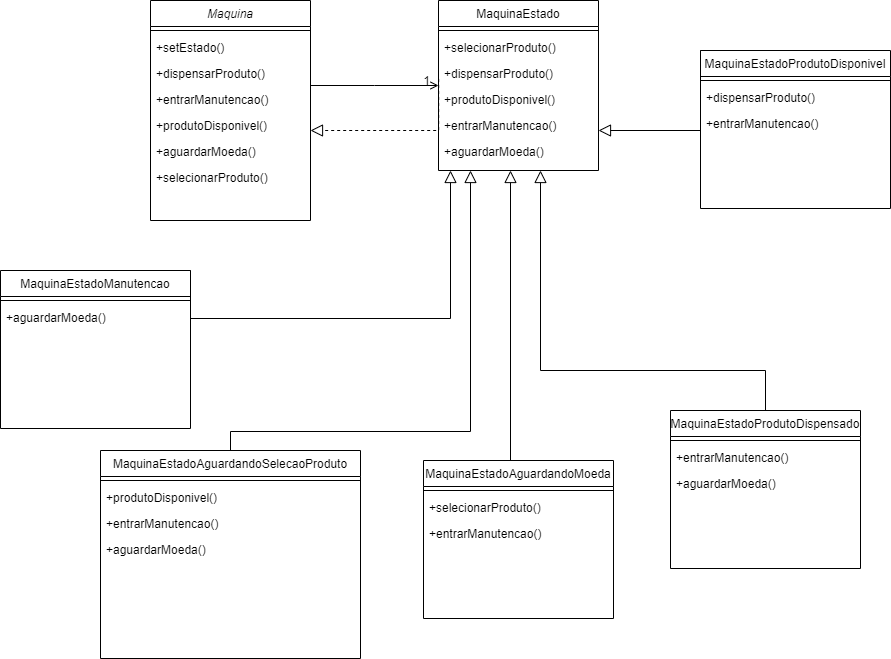

The diagram above was exported from draw.io. Its source (the exported page's mxGraphModel, read from the mxfile embedded in the PNG):
<mxGraphModel dx="1009" dy="539" grid="1" gridSize="10" guides="1" tooltips="1" connect="1" arrows="1" fold="1" page="1" pageScale="1" pageWidth="827" pageHeight="1169" math="0" shadow="0">
  <root>
    <mxCell id="WIyWlLk6GJQsqaUBKTNV-0" />
    <mxCell id="WIyWlLk6GJQsqaUBKTNV-1" parent="WIyWlLk6GJQsqaUBKTNV-0" />
    <mxCell id="zkfFHV4jXpPFQw0GAbJ--0" value="Maquina" style="swimlane;fontStyle=2;align=center;verticalAlign=top;childLayout=stackLayout;horizontal=1;startSize=26;horizontalStack=0;resizeParent=1;resizeLast=0;collapsible=1;marginBottom=0;rounded=0;shadow=0;strokeWidth=1;" parent="WIyWlLk6GJQsqaUBKTNV-1" vertex="1">
      <mxGeometry x="220" y="120" width="160" height="220" as="geometry">
        <mxRectangle x="230" y="140" width="160" height="26" as="alternateBounds" />
      </mxGeometry>
    </mxCell>
    <mxCell id="zkfFHV4jXpPFQw0GAbJ--4" value="" style="line;html=1;strokeWidth=1;align=left;verticalAlign=middle;spacingTop=-1;spacingLeft=3;spacingRight=3;rotatable=0;labelPosition=right;points=[];portConstraint=eastwest;" parent="zkfFHV4jXpPFQw0GAbJ--0" vertex="1">
      <mxGeometry y="26" width="160" height="8" as="geometry" />
    </mxCell>
    <mxCell id="JBDJrSrQPK0uD9nQTCHJ-37" value="+setEstado()" style="text;align=left;verticalAlign=top;spacingLeft=4;spacingRight=4;overflow=hidden;rotatable=0;points=[[0,0.5],[1,0.5]];portConstraint=eastwest;" parent="zkfFHV4jXpPFQw0GAbJ--0" vertex="1">
      <mxGeometry y="34" width="160" height="26" as="geometry" />
    </mxCell>
    <mxCell id="JBDJrSrQPK0uD9nQTCHJ-33" value="+dispensarProduto()" style="text;align=left;verticalAlign=top;spacingLeft=4;spacingRight=4;overflow=hidden;rotatable=0;points=[[0,0.5],[1,0.5]];portConstraint=eastwest;" parent="zkfFHV4jXpPFQw0GAbJ--0" vertex="1">
      <mxGeometry y="60" width="160" height="26" as="geometry" />
    </mxCell>
    <mxCell id="JBDJrSrQPK0uD9nQTCHJ-34" value="+entrarManutencao()" style="text;align=left;verticalAlign=top;spacingLeft=4;spacingRight=4;overflow=hidden;rotatable=0;points=[[0,0.5],[1,0.5]];portConstraint=eastwest;" parent="zkfFHV4jXpPFQw0GAbJ--0" vertex="1">
      <mxGeometry y="86" width="160" height="26" as="geometry" />
    </mxCell>
    <mxCell id="JBDJrSrQPK0uD9nQTCHJ-35" value="+produtoDisponivel()" style="text;align=left;verticalAlign=top;spacingLeft=4;spacingRight=4;overflow=hidden;rotatable=0;points=[[0,0.5],[1,0.5]];portConstraint=eastwest;" parent="zkfFHV4jXpPFQw0GAbJ--0" vertex="1">
      <mxGeometry y="112" width="160" height="26" as="geometry" />
    </mxCell>
    <mxCell id="JBDJrSrQPK0uD9nQTCHJ-36" value="+aguardarMoeda()" style="text;align=left;verticalAlign=top;spacingLeft=4;spacingRight=4;overflow=hidden;rotatable=0;points=[[0,0.5],[1,0.5]];portConstraint=eastwest;" parent="zkfFHV4jXpPFQw0GAbJ--0" vertex="1">
      <mxGeometry y="138" width="160" height="26" as="geometry" />
    </mxCell>
    <mxCell id="zkfFHV4jXpPFQw0GAbJ--5" value="+selecionarProduto()" style="text;align=left;verticalAlign=top;spacingLeft=4;spacingRight=4;overflow=hidden;rotatable=0;points=[[0,0.5],[1,0.5]];portConstraint=eastwest;" parent="zkfFHV4jXpPFQw0GAbJ--0" vertex="1">
      <mxGeometry y="164" width="160" height="26" as="geometry" />
    </mxCell>
    <mxCell id="zkfFHV4jXpPFQw0GAbJ--6" value="MaquinaEstadoAguardandoMoeda" style="swimlane;fontStyle=0;align=center;verticalAlign=top;childLayout=stackLayout;horizontal=1;startSize=26;horizontalStack=0;resizeParent=1;resizeLast=0;collapsible=1;marginBottom=0;rounded=0;shadow=0;strokeWidth=1;" parent="WIyWlLk6GJQsqaUBKTNV-1" vertex="1">
      <mxGeometry x="493" y="580" width="190" height="158" as="geometry">
        <mxRectangle x="480" y="440" width="160" height="26" as="alternateBounds" />
      </mxGeometry>
    </mxCell>
    <mxCell id="zkfFHV4jXpPFQw0GAbJ--9" value="" style="line;html=1;strokeWidth=1;align=left;verticalAlign=middle;spacingTop=-1;spacingLeft=3;spacingRight=3;rotatable=0;labelPosition=right;points=[];portConstraint=eastwest;" parent="zkfFHV4jXpPFQw0GAbJ--6" vertex="1">
      <mxGeometry y="26" width="190" height="8" as="geometry" />
    </mxCell>
    <mxCell id="JBDJrSrQPK0uD9nQTCHJ-50" value="+selecionarProduto()" style="text;align=left;verticalAlign=top;spacingLeft=4;spacingRight=4;overflow=hidden;rotatable=0;points=[[0,0.5],[1,0.5]];portConstraint=eastwest;" parent="zkfFHV4jXpPFQw0GAbJ--6" vertex="1">
      <mxGeometry y="34" width="190" height="26" as="geometry" />
    </mxCell>
    <mxCell id="JBDJrSrQPK0uD9nQTCHJ-51" value="+entrarManutencao()" style="text;align=left;verticalAlign=top;spacingLeft=4;spacingRight=4;overflow=hidden;rotatable=0;points=[[0,0.5],[1,0.5]];portConstraint=eastwest;" parent="zkfFHV4jXpPFQw0GAbJ--6" vertex="1">
      <mxGeometry y="60" width="190" height="26" as="geometry" />
    </mxCell>
    <mxCell id="zkfFHV4jXpPFQw0GAbJ--16" value="" style="endArrow=block;endSize=10;endFill=0;shadow=0;strokeWidth=1;rounded=0;curved=0;edgeStyle=elbowEdgeStyle;elbow=vertical;dashed=1;exitX=0.001;exitY=1.019;exitDx=0;exitDy=0;exitPerimeter=0;" parent="WIyWlLk6GJQsqaUBKTNV-1" target="zkfFHV4jXpPFQw0GAbJ--0" edge="1">
      <mxGeometry width="160" relative="1" as="geometry">
        <mxPoint x="508.1600000000001" y="198.49400000000003" as="sourcePoint" />
        <mxPoint x="310" y="271" as="targetPoint" />
        <Array as="points">
          <mxPoint x="390" y="250" />
        </Array>
      </mxGeometry>
    </mxCell>
    <mxCell id="zkfFHV4jXpPFQw0GAbJ--17" value="MaquinaEstado" style="swimlane;fontStyle=0;align=center;verticalAlign=top;childLayout=stackLayout;horizontal=1;startSize=26;horizontalStack=0;resizeParent=1;resizeLast=0;collapsible=1;marginBottom=0;rounded=0;shadow=0;strokeWidth=1;" parent="WIyWlLk6GJQsqaUBKTNV-1" vertex="1">
      <mxGeometry x="508" y="120" width="160" height="170" as="geometry">
        <mxRectangle x="550" y="140" width="160" height="26" as="alternateBounds" />
      </mxGeometry>
    </mxCell>
    <mxCell id="zkfFHV4jXpPFQw0GAbJ--23" value="" style="line;html=1;strokeWidth=1;align=left;verticalAlign=middle;spacingTop=-1;spacingLeft=3;spacingRight=3;rotatable=0;labelPosition=right;points=[];portConstraint=eastwest;" parent="zkfFHV4jXpPFQw0GAbJ--17" vertex="1">
      <mxGeometry y="26" width="160" height="8" as="geometry" />
    </mxCell>
    <mxCell id="JBDJrSrQPK0uD9nQTCHJ-38" value="+selecionarProduto()" style="text;align=left;verticalAlign=top;spacingLeft=4;spacingRight=4;overflow=hidden;rotatable=0;points=[[0,0.5],[1,0.5]];portConstraint=eastwest;" parent="zkfFHV4jXpPFQw0GAbJ--17" vertex="1">
      <mxGeometry y="34" width="160" height="26" as="geometry" />
    </mxCell>
    <mxCell id="JBDJrSrQPK0uD9nQTCHJ-39" value="+dispensarProduto()" style="text;align=left;verticalAlign=top;spacingLeft=4;spacingRight=4;overflow=hidden;rotatable=0;points=[[0,0.5],[1,0.5]];portConstraint=eastwest;" parent="zkfFHV4jXpPFQw0GAbJ--17" vertex="1">
      <mxGeometry y="60" width="160" height="26" as="geometry" />
    </mxCell>
    <mxCell id="JBDJrSrQPK0uD9nQTCHJ-40" value="+produtoDisponivel()" style="text;align=left;verticalAlign=top;spacingLeft=4;spacingRight=4;overflow=hidden;rotatable=0;points=[[0,0.5],[1,0.5]];portConstraint=eastwest;" parent="zkfFHV4jXpPFQw0GAbJ--17" vertex="1">
      <mxGeometry y="86" width="160" height="26" as="geometry" />
    </mxCell>
    <mxCell id="JBDJrSrQPK0uD9nQTCHJ-41" value="+entrarManutencao()" style="text;align=left;verticalAlign=top;spacingLeft=4;spacingRight=4;overflow=hidden;rotatable=0;points=[[0,0.5],[1,0.5]];portConstraint=eastwest;" parent="zkfFHV4jXpPFQw0GAbJ--17" vertex="1">
      <mxGeometry y="112" width="160" height="26" as="geometry" />
    </mxCell>
    <mxCell id="JBDJrSrQPK0uD9nQTCHJ-42" value="+aguardarMoeda()" style="text;align=left;verticalAlign=top;spacingLeft=4;spacingRight=4;overflow=hidden;rotatable=0;points=[[0,0.5],[1,0.5]];portConstraint=eastwest;" parent="zkfFHV4jXpPFQw0GAbJ--17" vertex="1">
      <mxGeometry y="138" width="160" height="26" as="geometry" />
    </mxCell>
    <mxCell id="zkfFHV4jXpPFQw0GAbJ--26" value="" style="endArrow=open;shadow=0;strokeWidth=1;rounded=0;curved=0;endFill=1;edgeStyle=elbowEdgeStyle;elbow=vertical;" parent="WIyWlLk6GJQsqaUBKTNV-1" source="zkfFHV4jXpPFQw0GAbJ--0" target="zkfFHV4jXpPFQw0GAbJ--17" edge="1">
      <mxGeometry x="0.5" y="41" relative="1" as="geometry">
        <mxPoint x="380" y="192" as="sourcePoint" />
        <mxPoint x="540" y="192" as="targetPoint" />
        <mxPoint x="-40" y="32" as="offset" />
      </mxGeometry>
    </mxCell>
    <mxCell id="zkfFHV4jXpPFQw0GAbJ--28" value="1" style="resizable=0;align=right;verticalAlign=bottom;labelBackgroundColor=none;fontSize=12;" parent="zkfFHV4jXpPFQw0GAbJ--26" connectable="0" vertex="1">
      <mxGeometry x="1" relative="1" as="geometry">
        <mxPoint x="-7" y="4" as="offset" />
      </mxGeometry>
    </mxCell>
    <mxCell id="JBDJrSrQPK0uD9nQTCHJ-0" value="" style="endArrow=block;endSize=10;endFill=0;shadow=0;strokeWidth=1;rounded=0;curved=0;edgeStyle=elbowEdgeStyle;elbow=vertical;exitX=0.5;exitY=0;exitDx=0;exitDy=0;" parent="WIyWlLk6GJQsqaUBKTNV-1" source="zkfFHV4jXpPFQw0GAbJ--6" edge="1">
      <mxGeometry width="160" relative="1" as="geometry">
        <mxPoint x="470" y="462" as="sourcePoint" />
        <mxPoint x="580" y="290" as="targetPoint" />
        <Array as="points">
          <mxPoint x="580" y="580" />
        </Array>
      </mxGeometry>
    </mxCell>
    <mxCell id="JBDJrSrQPK0uD9nQTCHJ-3" value="MaquinaEstadoAguardandoSelecaoProduto&#10;" style="swimlane;fontStyle=0;align=center;verticalAlign=top;childLayout=stackLayout;horizontal=1;startSize=26;horizontalStack=0;resizeParent=1;resizeLast=0;collapsible=1;marginBottom=0;rounded=0;shadow=0;strokeWidth=1;" parent="WIyWlLk6GJQsqaUBKTNV-1" vertex="1">
      <mxGeometry x="170" y="570" width="260" height="208" as="geometry">
        <mxRectangle x="480" y="440" width="160" height="26" as="alternateBounds" />
      </mxGeometry>
    </mxCell>
    <mxCell id="JBDJrSrQPK0uD9nQTCHJ-6" value="" style="line;html=1;strokeWidth=1;align=left;verticalAlign=middle;spacingTop=-1;spacingLeft=3;spacingRight=3;rotatable=0;labelPosition=right;points=[];portConstraint=eastwest;" parent="JBDJrSrQPK0uD9nQTCHJ-3" vertex="1">
      <mxGeometry y="26" width="260" height="8" as="geometry" />
    </mxCell>
    <mxCell id="JBDJrSrQPK0uD9nQTCHJ-45" value="+produtoDisponivel()" style="text;align=left;verticalAlign=top;spacingLeft=4;spacingRight=4;overflow=hidden;rotatable=0;points=[[0,0.5],[1,0.5]];portConstraint=eastwest;" parent="JBDJrSrQPK0uD9nQTCHJ-3" vertex="1">
      <mxGeometry y="34" width="260" height="26" as="geometry" />
    </mxCell>
    <mxCell id="JBDJrSrQPK0uD9nQTCHJ-46" value="+entrarManutencao()" style="text;align=left;verticalAlign=top;spacingLeft=4;spacingRight=4;overflow=hidden;rotatable=0;points=[[0,0.5],[1,0.5]];portConstraint=eastwest;" parent="JBDJrSrQPK0uD9nQTCHJ-3" vertex="1">
      <mxGeometry y="60" width="260" height="26" as="geometry" />
    </mxCell>
    <mxCell id="JBDJrSrQPK0uD9nQTCHJ-47" value="+aguardarMoeda()" style="text;align=left;verticalAlign=top;spacingLeft=4;spacingRight=4;overflow=hidden;rotatable=0;points=[[0,0.5],[1,0.5]];portConstraint=eastwest;" parent="JBDJrSrQPK0uD9nQTCHJ-3" vertex="1">
      <mxGeometry y="86" width="260" height="26" as="geometry" />
    </mxCell>
    <mxCell id="JBDJrSrQPK0uD9nQTCHJ-9" value="" style="endArrow=block;endSize=10;endFill=0;shadow=0;strokeWidth=1;rounded=0;curved=0;edgeStyle=elbowEdgeStyle;elbow=vertical;exitX=0.5;exitY=0;exitDx=0;exitDy=0;" parent="WIyWlLk6GJQsqaUBKTNV-1" source="JBDJrSrQPK0uD9nQTCHJ-3" edge="1">
      <mxGeometry width="160" relative="1" as="geometry">
        <mxPoint x="341" y="551" as="sourcePoint" />
        <mxPoint x="540" y="290" as="targetPoint" />
        <Array as="points">
          <mxPoint x="333" y="551" />
        </Array>
      </mxGeometry>
    </mxCell>
    <mxCell id="JBDJrSrQPK0uD9nQTCHJ-10" value="MaquinaEstadoManutencao" style="swimlane;fontStyle=0;align=center;verticalAlign=top;childLayout=stackLayout;horizontal=1;startSize=26;horizontalStack=0;resizeParent=1;resizeLast=0;collapsible=1;marginBottom=0;rounded=0;shadow=0;strokeWidth=1;" parent="WIyWlLk6GJQsqaUBKTNV-1" vertex="1">
      <mxGeometry x="70" y="390" width="190" height="158" as="geometry">
        <mxRectangle x="480" y="440" width="160" height="26" as="alternateBounds" />
      </mxGeometry>
    </mxCell>
    <mxCell id="JBDJrSrQPK0uD9nQTCHJ-13" value="" style="line;html=1;strokeWidth=1;align=left;verticalAlign=middle;spacingTop=-1;spacingLeft=3;spacingRight=3;rotatable=0;labelPosition=right;points=[];portConstraint=eastwest;" parent="JBDJrSrQPK0uD9nQTCHJ-10" vertex="1">
      <mxGeometry y="26" width="190" height="8" as="geometry" />
    </mxCell>
    <mxCell id="JBDJrSrQPK0uD9nQTCHJ-44" value="+aguardarMoeda()" style="text;align=left;verticalAlign=top;spacingLeft=4;spacingRight=4;overflow=hidden;rotatable=0;points=[[0,0.5],[1,0.5]];portConstraint=eastwest;" parent="JBDJrSrQPK0uD9nQTCHJ-10" vertex="1">
      <mxGeometry y="34" width="190" height="26" as="geometry" />
    </mxCell>
    <mxCell id="JBDJrSrQPK0uD9nQTCHJ-16" value="" style="endArrow=block;endSize=10;endFill=0;shadow=0;strokeWidth=1;rounded=0;curved=0;edgeStyle=elbowEdgeStyle;elbow=vertical;exitX=1;exitY=0;exitDx=0;exitDy=0;" parent="WIyWlLk6GJQsqaUBKTNV-1" source="JBDJrSrQPK0uD9nQTCHJ-10" edge="1">
      <mxGeometry width="160" relative="1" as="geometry">
        <mxPoint x="270" y="470" as="sourcePoint" />
        <mxPoint x="520" y="290" as="targetPoint" />
        <Array as="points">
          <mxPoint x="293" y="438" />
        </Array>
      </mxGeometry>
    </mxCell>
    <mxCell id="JBDJrSrQPK0uD9nQTCHJ-17" value="MaquinaEstadoProdutoDispensado" style="swimlane;fontStyle=0;align=center;verticalAlign=top;childLayout=stackLayout;horizontal=1;startSize=26;horizontalStack=0;resizeParent=1;resizeLast=0;collapsible=1;marginBottom=0;rounded=0;shadow=0;strokeWidth=1;" parent="WIyWlLk6GJQsqaUBKTNV-1" vertex="1">
      <mxGeometry x="740" y="530" width="190" height="158" as="geometry">
        <mxRectangle x="480" y="440" width="160" height="26" as="alternateBounds" />
      </mxGeometry>
    </mxCell>
    <mxCell id="JBDJrSrQPK0uD9nQTCHJ-20" value="" style="line;html=1;strokeWidth=1;align=left;verticalAlign=middle;spacingTop=-1;spacingLeft=3;spacingRight=3;rotatable=0;labelPosition=right;points=[];portConstraint=eastwest;" parent="JBDJrSrQPK0uD9nQTCHJ-17" vertex="1">
      <mxGeometry y="26" width="190" height="8" as="geometry" />
    </mxCell>
    <mxCell id="JBDJrSrQPK0uD9nQTCHJ-49" value="+entrarManutencao()" style="text;align=left;verticalAlign=top;spacingLeft=4;spacingRight=4;overflow=hidden;rotatable=0;points=[[0,0.5],[1,0.5]];portConstraint=eastwest;" parent="JBDJrSrQPK0uD9nQTCHJ-17" vertex="1">
      <mxGeometry y="34" width="190" height="26" as="geometry" />
    </mxCell>
    <mxCell id="JBDJrSrQPK0uD9nQTCHJ-52" value="+aguardarMoeda()" style="text;align=left;verticalAlign=top;spacingLeft=4;spacingRight=4;overflow=hidden;rotatable=0;points=[[0,0.5],[1,0.5]];portConstraint=eastwest;" parent="JBDJrSrQPK0uD9nQTCHJ-17" vertex="1">
      <mxGeometry y="60" width="190" height="26" as="geometry" />
    </mxCell>
    <mxCell id="JBDJrSrQPK0uD9nQTCHJ-23" value="" style="endArrow=block;endSize=10;endFill=0;shadow=0;strokeWidth=1;rounded=0;curved=0;edgeStyle=elbowEdgeStyle;elbow=vertical;exitX=0.5;exitY=0;exitDx=0;exitDy=0;" parent="WIyWlLk6GJQsqaUBKTNV-1" source="JBDJrSrQPK0uD9nQTCHJ-17" edge="1">
      <mxGeometry width="160" relative="1" as="geometry">
        <mxPoint x="720" y="490" as="sourcePoint" />
        <mxPoint x="610" y="290" as="targetPoint" />
        <Array as="points">
          <mxPoint x="700" y="490" />
        </Array>
      </mxGeometry>
    </mxCell>
    <mxCell id="JBDJrSrQPK0uD9nQTCHJ-24" value="MaquinaEstadoProdutoDisponivel" style="swimlane;fontStyle=0;align=center;verticalAlign=top;childLayout=stackLayout;horizontal=1;startSize=26;horizontalStack=0;resizeParent=1;resizeLast=0;collapsible=1;marginBottom=0;rounded=0;shadow=0;strokeWidth=1;" parent="WIyWlLk6GJQsqaUBKTNV-1" vertex="1">
      <mxGeometry x="770" y="170" width="190" height="158" as="geometry">
        <mxRectangle x="480" y="440" width="160" height="26" as="alternateBounds" />
      </mxGeometry>
    </mxCell>
    <mxCell id="JBDJrSrQPK0uD9nQTCHJ-27" value="" style="line;html=1;strokeWidth=1;align=left;verticalAlign=middle;spacingTop=-1;spacingLeft=3;spacingRight=3;rotatable=0;labelPosition=right;points=[];portConstraint=eastwest;" parent="JBDJrSrQPK0uD9nQTCHJ-24" vertex="1">
      <mxGeometry y="26" width="190" height="8" as="geometry" />
    </mxCell>
    <mxCell id="JBDJrSrQPK0uD9nQTCHJ-53" value="+dispensarProduto()" style="text;align=left;verticalAlign=top;spacingLeft=4;spacingRight=4;overflow=hidden;rotatable=0;points=[[0,0.5],[1,0.5]];portConstraint=eastwest;" parent="JBDJrSrQPK0uD9nQTCHJ-24" vertex="1">
      <mxGeometry y="34" width="190" height="26" as="geometry" />
    </mxCell>
    <mxCell id="JBDJrSrQPK0uD9nQTCHJ-54" value="+entrarManutencao()" style="text;align=left;verticalAlign=top;spacingLeft=4;spacingRight=4;overflow=hidden;rotatable=0;points=[[0,0.5],[1,0.5]];portConstraint=eastwest;" parent="JBDJrSrQPK0uD9nQTCHJ-24" vertex="1">
      <mxGeometry y="60" width="190" height="26" as="geometry" />
    </mxCell>
    <mxCell id="JBDJrSrQPK0uD9nQTCHJ-32" value="" style="endArrow=block;endSize=10;endFill=0;shadow=0;strokeWidth=1;rounded=0;curved=0;edgeStyle=elbowEdgeStyle;elbow=vertical;exitX=0;exitY=0;exitDx=0;exitDy=0;" parent="WIyWlLk6GJQsqaUBKTNV-1" source="JBDJrSrQPK0uD9nQTCHJ-24" edge="1">
      <mxGeometry width="160" relative="1" as="geometry">
        <mxPoint x="781" y="336" as="sourcePoint" />
        <mxPoint x="668" y="250" as="targetPoint" />
        <Array as="points">
          <mxPoint x="790" y="250" />
        </Array>
      </mxGeometry>
    </mxCell>
  </root>
</mxGraphModel>